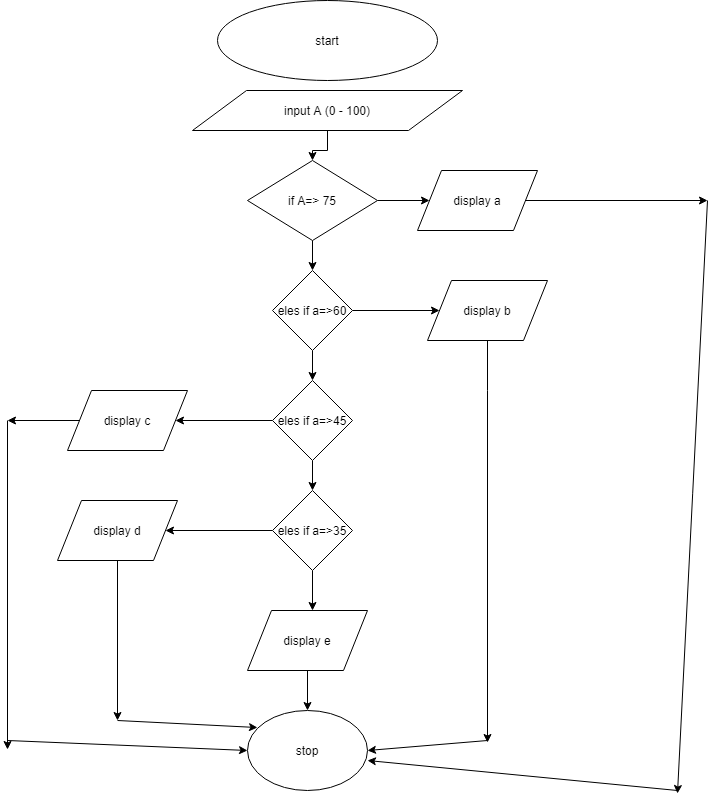

The diagram above was exported from draw.io. Its source (the exported page's mxGraphModel, read from the mxfile embedded in the PNG):
<mxGraphModel dx="868" dy="433" grid="1" gridSize="10" guides="1" tooltips="1" connect="1" arrows="1" fold="1" page="1" pageScale="1" pageWidth="850" pageHeight="1100" math="0" shadow="0">
  <root>
    <mxCell id="0" />
    <mxCell id="1" parent="0" />
    <mxCell id="Auu3a0QWuKQ7ue06AFks-1" value="start" style="ellipse;whiteSpace=wrap;html=1;" vertex="1" parent="1">
      <mxGeometry x="300" y="10" width="220" height="80" as="geometry" />
    </mxCell>
    <mxCell id="Auu3a0QWuKQ7ue06AFks-44" value="" style="edgeStyle=orthogonalEdgeStyle;rounded=0;orthogonalLoop=1;jettySize=auto;html=1;" edge="1" parent="1" source="Auu3a0QWuKQ7ue06AFks-2" target="Auu3a0QWuKQ7ue06AFks-4">
      <mxGeometry relative="1" as="geometry" />
    </mxCell>
    <mxCell id="Auu3a0QWuKQ7ue06AFks-2" value="input A (0 - 100)" style="shape=parallelogram;perimeter=parallelogramPerimeter;whiteSpace=wrap;html=1;" vertex="1" parent="1">
      <mxGeometry x="275" y="100" width="270" height="40" as="geometry" />
    </mxCell>
    <mxCell id="Auu3a0QWuKQ7ue06AFks-12" style="edgeStyle=orthogonalEdgeStyle;rounded=0;orthogonalLoop=1;jettySize=auto;html=1;" edge="1" parent="1" source="Auu3a0QWuKQ7ue06AFks-4" target="Auu3a0QWuKQ7ue06AFks-13">
      <mxGeometry relative="1" as="geometry">
        <mxPoint x="560" y="210" as="targetPoint" />
      </mxGeometry>
    </mxCell>
    <mxCell id="Auu3a0QWuKQ7ue06AFks-14" style="edgeStyle=orthogonalEdgeStyle;rounded=0;orthogonalLoop=1;jettySize=auto;html=1;" edge="1" parent="1" source="Auu3a0QWuKQ7ue06AFks-4" target="Auu3a0QWuKQ7ue06AFks-6">
      <mxGeometry relative="1" as="geometry" />
    </mxCell>
    <mxCell id="Auu3a0QWuKQ7ue06AFks-4" value="if A=&amp;gt; 75" style="rhombus;whiteSpace=wrap;html=1;" vertex="1" parent="1">
      <mxGeometry x="330" y="170" width="130" height="80" as="geometry" />
    </mxCell>
    <mxCell id="Auu3a0QWuKQ7ue06AFks-16" value="" style="edgeStyle=orthogonalEdgeStyle;rounded=0;orthogonalLoop=1;jettySize=auto;html=1;" edge="1" parent="1" source="Auu3a0QWuKQ7ue06AFks-6" target="Auu3a0QWuKQ7ue06AFks-15">
      <mxGeometry relative="1" as="geometry" />
    </mxCell>
    <mxCell id="Auu3a0QWuKQ7ue06AFks-18" style="edgeStyle=orthogonalEdgeStyle;rounded=0;orthogonalLoop=1;jettySize=auto;html=1;entryX=0.5;entryY=0;entryDx=0;entryDy=0;" edge="1" parent="1" source="Auu3a0QWuKQ7ue06AFks-6" target="Auu3a0QWuKQ7ue06AFks-17">
      <mxGeometry relative="1" as="geometry" />
    </mxCell>
    <mxCell id="Auu3a0QWuKQ7ue06AFks-6" value="eles if a=&amp;gt;60" style="rhombus;whiteSpace=wrap;html=1;" vertex="1" parent="1">
      <mxGeometry x="355" y="280" width="80" height="80" as="geometry" />
    </mxCell>
    <mxCell id="Auu3a0QWuKQ7ue06AFks-41" style="edgeStyle=orthogonalEdgeStyle;rounded=0;orthogonalLoop=1;jettySize=auto;html=1;" edge="1" parent="1" source="Auu3a0QWuKQ7ue06AFks-13">
      <mxGeometry relative="1" as="geometry">
        <mxPoint x="790" y="210" as="targetPoint" />
      </mxGeometry>
    </mxCell>
    <mxCell id="Auu3a0QWuKQ7ue06AFks-13" value="display a" style="shape=parallelogram;perimeter=parallelogramPerimeter;whiteSpace=wrap;html=1;" vertex="1" parent="1">
      <mxGeometry x="500" y="180" width="120" height="60" as="geometry" />
    </mxCell>
    <mxCell id="Auu3a0QWuKQ7ue06AFks-37" style="edgeStyle=orthogonalEdgeStyle;rounded=0;orthogonalLoop=1;jettySize=auto;html=1;" edge="1" parent="1" source="Auu3a0QWuKQ7ue06AFks-15">
      <mxGeometry relative="1" as="geometry">
        <mxPoint x="570" y="752" as="targetPoint" />
        <Array as="points">
          <mxPoint x="570" y="400" />
          <mxPoint x="570" y="400" />
        </Array>
      </mxGeometry>
    </mxCell>
    <mxCell id="Auu3a0QWuKQ7ue06AFks-15" value="display b" style="shape=parallelogram;perimeter=parallelogramPerimeter;whiteSpace=wrap;html=1;" vertex="1" parent="1">
      <mxGeometry x="510" y="290" width="120" height="60" as="geometry" />
    </mxCell>
    <mxCell id="Auu3a0QWuKQ7ue06AFks-20" style="edgeStyle=orthogonalEdgeStyle;rounded=0;orthogonalLoop=1;jettySize=auto;html=1;" edge="1" parent="1" source="Auu3a0QWuKQ7ue06AFks-17" target="Auu3a0QWuKQ7ue06AFks-19">
      <mxGeometry relative="1" as="geometry" />
    </mxCell>
    <mxCell id="Auu3a0QWuKQ7ue06AFks-22" value="" style="edgeStyle=orthogonalEdgeStyle;rounded=0;orthogonalLoop=1;jettySize=auto;html=1;" edge="1" parent="1" source="Auu3a0QWuKQ7ue06AFks-17" target="Auu3a0QWuKQ7ue06AFks-21">
      <mxGeometry relative="1" as="geometry" />
    </mxCell>
    <mxCell id="Auu3a0QWuKQ7ue06AFks-17" value="eles if a=&amp;gt;45" style="rhombus;whiteSpace=wrap;html=1;" vertex="1" parent="1">
      <mxGeometry x="355" y="390" width="80" height="80" as="geometry" />
    </mxCell>
    <mxCell id="Auu3a0QWuKQ7ue06AFks-30" style="edgeStyle=orthogonalEdgeStyle;rounded=0;orthogonalLoop=1;jettySize=auto;html=1;" edge="1" parent="1" source="Auu3a0QWuKQ7ue06AFks-19">
      <mxGeometry relative="1" as="geometry">
        <mxPoint x="90" y="430" as="targetPoint" />
      </mxGeometry>
    </mxCell>
    <mxCell id="Auu3a0QWuKQ7ue06AFks-19" value="display c" style="shape=parallelogram;perimeter=parallelogramPerimeter;whiteSpace=wrap;html=1;" vertex="1" parent="1">
      <mxGeometry x="150" y="400" width="120" height="60" as="geometry" />
    </mxCell>
    <mxCell id="Auu3a0QWuKQ7ue06AFks-24" value="" style="edgeStyle=orthogonalEdgeStyle;rounded=0;orthogonalLoop=1;jettySize=auto;html=1;" edge="1" parent="1" source="Auu3a0QWuKQ7ue06AFks-21">
      <mxGeometry relative="1" as="geometry">
        <mxPoint x="395" y="620" as="targetPoint" />
      </mxGeometry>
    </mxCell>
    <mxCell id="Auu3a0QWuKQ7ue06AFks-26" style="edgeStyle=orthogonalEdgeStyle;rounded=0;orthogonalLoop=1;jettySize=auto;html=1;entryX=1;entryY=0.5;entryDx=0;entryDy=0;" edge="1" parent="1" source="Auu3a0QWuKQ7ue06AFks-21" target="Auu3a0QWuKQ7ue06AFks-25">
      <mxGeometry relative="1" as="geometry" />
    </mxCell>
    <mxCell id="Auu3a0QWuKQ7ue06AFks-21" value="eles if a=&amp;gt;35" style="rhombus;whiteSpace=wrap;html=1;" vertex="1" parent="1">
      <mxGeometry x="355" y="500" width="80" height="80" as="geometry" />
    </mxCell>
    <mxCell id="Auu3a0QWuKQ7ue06AFks-35" style="edgeStyle=orthogonalEdgeStyle;rounded=0;orthogonalLoop=1;jettySize=auto;html=1;" edge="1" parent="1" source="Auu3a0QWuKQ7ue06AFks-25">
      <mxGeometry relative="1" as="geometry">
        <mxPoint x="200" y="730" as="targetPoint" />
      </mxGeometry>
    </mxCell>
    <mxCell id="Auu3a0QWuKQ7ue06AFks-25" value="display d" style="shape=parallelogram;perimeter=parallelogramPerimeter;whiteSpace=wrap;html=1;" vertex="1" parent="1">
      <mxGeometry x="140" y="510" width="120" height="60" as="geometry" />
    </mxCell>
    <mxCell id="Auu3a0QWuKQ7ue06AFks-29" style="edgeStyle=orthogonalEdgeStyle;rounded=0;orthogonalLoop=1;jettySize=auto;html=1;entryX=0.5;entryY=0;entryDx=0;entryDy=0;" edge="1" parent="1" source="Auu3a0QWuKQ7ue06AFks-27" target="Auu3a0QWuKQ7ue06AFks-28">
      <mxGeometry relative="1" as="geometry" />
    </mxCell>
    <mxCell id="Auu3a0QWuKQ7ue06AFks-27" value="display e" style="shape=parallelogram;perimeter=parallelogramPerimeter;whiteSpace=wrap;html=1;" vertex="1" parent="1">
      <mxGeometry x="330" y="620" width="120" height="60" as="geometry" />
    </mxCell>
    <mxCell id="Auu3a0QWuKQ7ue06AFks-28" value="stop" style="ellipse;whiteSpace=wrap;html=1;" vertex="1" parent="1">
      <mxGeometry x="330" y="720" width="120" height="80" as="geometry" />
    </mxCell>
    <mxCell id="Auu3a0QWuKQ7ue06AFks-31" value="" style="endArrow=classic;html=1;" edge="1" parent="1">
      <mxGeometry width="50" height="50" relative="1" as="geometry">
        <mxPoint x="90" y="430" as="sourcePoint" />
        <mxPoint x="90" y="759" as="targetPoint" />
      </mxGeometry>
    </mxCell>
    <mxCell id="Auu3a0QWuKQ7ue06AFks-32" value="" style="endArrow=classic;html=1;entryX=0;entryY=0.5;entryDx=0;entryDy=0;" edge="1" parent="1" target="Auu3a0QWuKQ7ue06AFks-28">
      <mxGeometry width="50" height="50" relative="1" as="geometry">
        <mxPoint x="90" y="750" as="sourcePoint" />
        <mxPoint x="450" y="790" as="targetPoint" />
      </mxGeometry>
    </mxCell>
    <mxCell id="Auu3a0QWuKQ7ue06AFks-36" value="" style="endArrow=classic;html=1;entryX=0.083;entryY=0.213;entryDx=0;entryDy=0;entryPerimeter=0;" edge="1" parent="1" target="Auu3a0QWuKQ7ue06AFks-28">
      <mxGeometry width="50" height="50" relative="1" as="geometry">
        <mxPoint x="200" y="730" as="sourcePoint" />
        <mxPoint x="450" y="690" as="targetPoint" />
      </mxGeometry>
    </mxCell>
    <mxCell id="Auu3a0QWuKQ7ue06AFks-38" value="" style="endArrow=classic;html=1;entryX=1;entryY=0.5;entryDx=0;entryDy=0;" edge="1" parent="1" target="Auu3a0QWuKQ7ue06AFks-28">
      <mxGeometry width="50" height="50" relative="1" as="geometry">
        <mxPoint x="570" y="750" as="sourcePoint" />
        <mxPoint x="450" y="670" as="targetPoint" />
      </mxGeometry>
    </mxCell>
    <mxCell id="Auu3a0QWuKQ7ue06AFks-42" value="" style="endArrow=classic;html=1;" edge="1" parent="1">
      <mxGeometry width="50" height="50" relative="1" as="geometry">
        <mxPoint x="790" y="210" as="sourcePoint" />
        <mxPoint x="760" y="803" as="targetPoint" />
      </mxGeometry>
    </mxCell>
    <mxCell id="Auu3a0QWuKQ7ue06AFks-43" value="" style="endArrow=classic;html=1;" edge="1" parent="1">
      <mxGeometry width="50" height="50" relative="1" as="geometry">
        <mxPoint x="760" y="800" as="sourcePoint" />
        <mxPoint x="450" y="770" as="targetPoint" />
      </mxGeometry>
    </mxCell>
  </root>
</mxGraphModel>